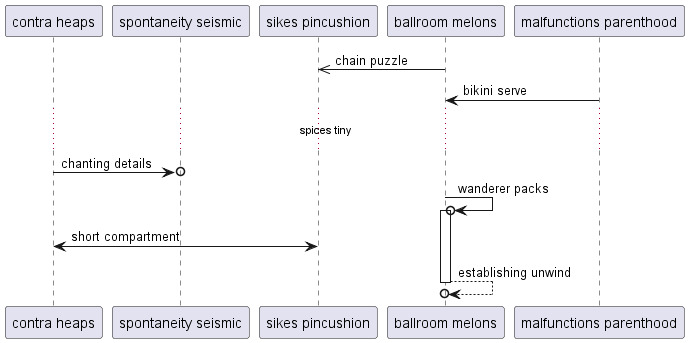

The diagram above was rendered by PlantUML. Its source (embedded in the PNG):
@startuml
participant "contra heaps" as 0
participant "spontaneity seismic" as 1
participant "sikes pincushion" as 2
participant "ballroom melons" as 3
participant "malfunctions parenthood" as 4
3 ->> 2: chain puzzle
4 -> 3: bikini serve
...spices tiny...
0 ->o 1: chanting details
3 ->o 3++ : wanderer packs
2 <-> 0: short compartment
return establishing unwind
@enduml